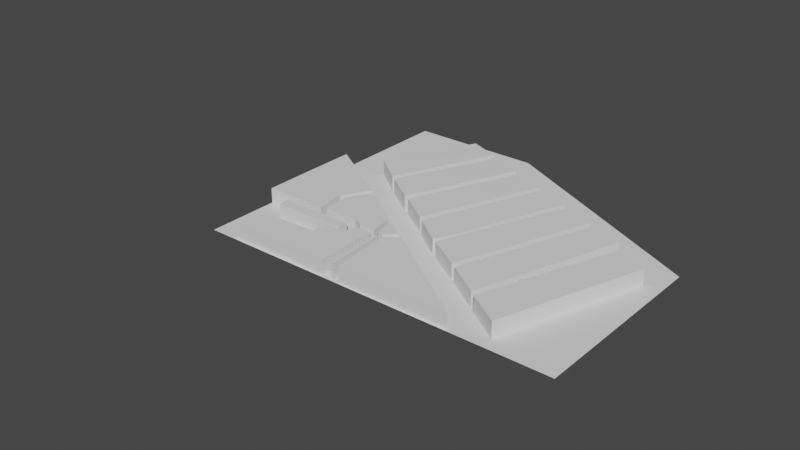 # Source: mapaRevolucion.blend  (saved by Blender 2.92.15; exported with 4.5.12 LTS)
import bpy
from mathutils import Matrix  # noqa: F401  (used for matrix-valued properties, if any)

bpy.ops.wm.read_factory_settings(use_empty=True)
scene = bpy.context.scene
scene.name = 'Scene'

# ---- collections
col_collection = bpy.data.collections.new('Collection'); scene.collection.children.link(col_collection)

# ---- world
world_world = bpy.data.worlds.new('World'); scene.world = world_world
world_world.use_nodes = True; world_world.node_tree.nodes.clear()
_N = world_world.node_tree.nodes; _L = world_world.node_tree.links
n0 = _N.new('ShaderNodeOutputWorld'); n0.name = 'World Output'; n0.location = (300, 300)
n1 = _N.new('ShaderNodeBackground'); n1.name = 'Background'; n1.location = (10, 300)
n1.inputs[0].default_value = (0.05088, 0.05088, 0.05088, 1.0)
_L.new(n1.outputs[0], n0.inputs[0])
n0.is_active_output = True
world_world.color = (0.05088, 0.05088, 0.05088)
world_world.use_sun_shadow = False
world_world.sun_shadow_jitter_overblur = 0.0

# ---- meshes
me_plane = bpy.data.meshes.new('Plane')
me_plane.from_pydata([(-4.897, -4.116, 0.0), (4.897, -4.116, 0.0), (-4.897, 4.116, 0.0), (-4.897, 1.033, 0.0), (4.897, 1.033, 0.0), (-1.261, -4.116, 0.0), (-1.261, 4.116, 0.0), (-1.261, 1.033, 0.0)], [], [(7, 4, 6), (5, 1, 4, 7), (0, 5, 7, 3), (3, 7, 6, 2)])
_uv = me_plane.uv_layers.new(name='UVMap')
_uv.uv.foreach_set('vector', [0.3712, 0.6255, 1.0, 0.6255, 0.3712, 1.0, 0.3712, 0.0, 1.0, 0.0, 1.0, 0.6255, 0.3712, 0.6255, 0.0, 0.0, 0.3712, 0.0, 0.3712, 0.6255, 0.0, 0.6255, 0.0, 0.6255, 0.3712, 0.6255, 0.3712, 1.0, 0.0, 1.0])
me_plane.use_remesh_fix_poles = True
me_plane.use_remesh_preserve_attributes = False
me_plane.use_mirror_vertex_groups = False
me_plane.update()
me_cube_001 = bpy.data.meshes.new('Cube.001')
me_cube_001.from_pydata([(-1.173, -1.946, -1.0), (-1.173, -1.946, 1.0), (-1.254, 2.174, -1.0), (-1.254, 2.174, 1.0), (1.39, -2.159, -1.0), (1.39, -2.159, 1.0), (0.9686, 2.144, -1.0), (0.9686, 2.144, 1.0)], [], [(0, 1, 3, 2), (2, 3, 7, 6), (6, 7, 5, 4), (4, 5, 1, 0), (2, 6, 4, 0), (7, 3, 1, 5)])
_uv = me_cube_001.uv_layers.new(name='UVMap')
_uv.uv.foreach_set('vector', [0.375, 0.0, 0.625, 0.0, 0.625, 0.25, 0.375, 0.25, 0.375, 0.25, 0.625, 0.25, 0.625, 0.5, 0.375, 0.5, 0.375, 0.5, 0.625, 0.5, 0.625, 0.75, 0.375, 0.75, 0.375, 0.75, 0.625, 0.75, 0.625, 1.0, 0.375, 1.0, 0.125, 0.5, 0.375, 0.5, 0.375, 0.75, 0.125, 0.75, 0.625, 0.5, 0.875, 0.5, 0.875, 0.75, 0.625, 0.75])
me_cube_001.use_remesh_fix_poles = True
me_cube_001.use_remesh_preserve_attributes = False
me_cube_001.use_mirror_vertex_groups = False
me_cube_001.update()
me_cube_002 = bpy.data.meshes.new('Cube.002')
me_cube_002.from_pydata([(-1.035, -2.051, -1.0), (-1.035, -2.051, 1.0), (-1.409, 2.25, -1.0), (-1.409, 2.25, 1.0), (1.494, -2.283, -1.0), (1.494, -2.283, 1.0), (0.8645, 2.245, -1.0), (0.8645, 2.245, 1.0)], [], [(0, 1, 3, 2), (2, 3, 7, 6), (6, 7, 5, 4), (4, 5, 1, 0), (2, 6, 4, 0), (7, 3, 1, 5)])
_uv = me_cube_002.uv_layers.new(name='UVMap')
_uv.uv.foreach_set('vector', [0.375, 0.0, 0.625, 0.0, 0.625, 0.25, 0.375, 0.25, 0.375, 0.25, 0.625, 0.25, 0.625, 0.5, 0.375, 0.5, 0.375, 0.5, 0.625, 0.5, 0.625, 0.75, 0.375, 0.75, 0.375, 0.75, 0.625, 0.75, 0.625, 1.0, 0.375, 1.0, 0.125, 0.5, 0.375, 0.5, 0.375, 0.75, 0.125, 0.75, 0.625, 0.5, 0.875, 0.5, 0.875, 0.75, 0.625, 0.75])
me_cube_002.use_remesh_fix_poles = True
me_cube_002.use_remesh_preserve_attributes = False
me_cube_002.use_mirror_vertex_groups = False
me_cube_002.update()
me_cube_003 = bpy.data.meshes.new('Cube.003')
me_cube_003.from_pydata([(-1.112, -1.869, -1.0), (-1.112, -1.869, 1.0), (-1.213, 2.051, -1.0), (-1.213, 2.051, 1.0), (1.153, -2.119, -1.0), (1.153, -2.119, 1.0), (0.9941, 2.017, -1.0), (0.9941, 2.017, 1.0), (-1.163, 0.09094, -1.0), (-1.163, 0.09094, 1.0), (1.271, -1.698, -1.0), (1.271, -1.698, 1.0)], [], [(8, 9, 3, 2), (2, 3, 7, 6), (10, 11, 5, 4), (4, 5, 1, 0), (8, 10, 4, 0), (11, 9, 1, 5), (7, 3, 9, 11), (2, 6, 10, 8), (6, 7, 11, 10), (0, 1, 9, 8)])
_uv = me_cube_003.uv_layers.new(name='UVMap')
_uv.uv.foreach_set('vector', [0.375, 0.125, 0.625, 0.125, 0.625, 0.25, 0.375, 0.25, 0.375, 0.25, 0.625, 0.25, 0.625, 0.5, 0.375, 0.5, 0.375, 0.625, 0.625, 0.625, 0.625, 0.75, 0.375, 0.75, 0.375, 0.75, 0.625, 0.75, 0.625, 1.0, 0.375, 1.0, 0.125, 0.625, 0.375, 0.625, 0.375, 0.75, 0.125, 0.75, 0.625, 0.625, 0.875, 0.625, 0.875, 0.75, 0.625, 0.75, 0.625, 0.5, 0.875, 0.5, 0.875, 0.625, 0.625, 0.625, 0.125, 0.5, 0.375, 0.5, 0.375, 0.625, 0.125, 0.625, 0.375, 0.5, 0.625, 0.5, 0.625, 0.625, 0.375, 0.625, 0.375, 0.0, 0.625, 0.0, 0.625, 0.125, 0.375, 0.125])
me_cube_003.use_remesh_fix_poles = True
me_cube_003.use_remesh_preserve_attributes = False
me_cube_003.use_mirror_vertex_groups = False
me_cube_003.update()
me_cube_004 = bpy.data.meshes.new('Cube.004')
me_cube_004.from_pydata([(-1.212, -1.718, -0.9935), (-1.212, -1.718, 1.007), (-1.137, 1.891, -1.02), (-1.137, 1.891, 0.9796), (1.195, -1.952, -0.9935), (1.195, -1.952, 1.007), (1.08, 1.898, -0.9935), (1.08, 1.898, 1.007)], [], [(0, 1, 3, 2), (2, 3, 7, 6), (6, 7, 5, 4), (4, 5, 1, 0), (2, 6, 4, 0), (7, 3, 1, 5)])
_uv = me_cube_004.uv_layers.new(name='UVMap')
_uv.uv.foreach_set('vector', [0.375, 0.0, 0.625, 0.0, 0.625, 0.25, 0.375, 0.25, 0.375, 0.25, 0.625, 0.25, 0.625, 0.5, 0.375, 0.5, 0.375, 0.5, 0.625, 0.5, 0.625, 0.75, 0.375, 0.75, 0.375, 0.75, 0.625, 0.75, 0.625, 1.0, 0.375, 1.0, 0.125, 0.5, 0.375, 0.5, 0.375, 0.75, 0.125, 0.75, 0.625, 0.5, 0.875, 0.5, 0.875, 0.75, 0.625, 0.75])
me_cube_004.use_remesh_fix_poles = True
me_cube_004.use_remesh_preserve_attributes = False
me_cube_004.use_mirror_vertex_groups = False
me_cube_004.update()
me_cube_005 = bpy.data.meshes.new('Cube.005')
me_cube_005.from_pydata([(-1.312, -1.598, -0.9848), (-1.312, -1.598, 1.015), (-1.117, 1.769, -1.047), (-1.117, 1.769, 0.9529), (1.127, -1.853, -0.9848), (1.127, -1.853, 1.015), (1.23, 1.743, -0.9848), (1.23, 1.743, 1.015)], [], [(0, 1, 3, 2), (2, 3, 7, 6), (6, 7, 5, 4), (4, 5, 1, 0), (2, 6, 4, 0), (7, 3, 1, 5)])
_uv = me_cube_005.uv_layers.new(name='UVMap')
_uv.uv.foreach_set('vector', [0.375, 0.0, 0.625, 0.0, 0.625, 0.25, 0.375, 0.25, 0.375, 0.25, 0.625, 0.25, 0.625, 0.5, 0.375, 0.5, 0.375, 0.5, 0.625, 0.5, 0.625, 0.75, 0.375, 0.75, 0.375, 0.75, 0.625, 0.75, 0.625, 1.0, 0.375, 1.0, 0.125, 0.5, 0.375, 0.5, 0.375, 0.75, 0.125, 0.75, 0.625, 0.5, 0.875, 0.5, 0.875, 0.75, 0.625, 0.75])
me_cube_005.use_remesh_fix_poles = True
me_cube_005.use_remesh_preserve_attributes = False
me_cube_005.use_mirror_vertex_groups = False
me_cube_005.update()
me_cube_006 = bpy.data.meshes.new('Cube.006')
me_cube_006.from_pydata([(-1.035, -2.051, -1.0), (-1.035, -2.051, 1.0), (-1.409, 2.25, -1.0), (-1.409, 2.25, 1.0), (1.494, -2.283, -1.0), (1.494, -2.283, 1.0), (0.8645, 2.245, -1.0), (0.8645, 2.245, 1.0)], [], [(0, 1, 3, 2), (2, 3, 7, 6), (6, 7, 5, 4), (4, 5, 1, 0), (2, 6, 4, 0), (7, 3, 1, 5)])
_uv = me_cube_006.uv_layers.new(name='UVMap')
_uv.uv.foreach_set('vector', [0.375, 0.0, 0.625, 0.0, 0.625, 0.25, 0.375, 0.25, 0.375, 0.25, 0.625, 0.25, 0.625, 0.5, 0.375, 0.5, 0.375, 0.5, 0.625, 0.5, 0.625, 0.75, 0.375, 0.75, 0.375, 0.75, 0.625, 0.75, 0.625, 1.0, 0.375, 1.0, 0.125, 0.5, 0.375, 0.5, 0.375, 0.75, 0.125, 0.75, 0.625, 0.5, 0.875, 0.5, 0.875, 0.75, 0.625, 0.75])
me_cube_006.use_remesh_fix_poles = True
me_cube_006.use_remesh_preserve_attributes = False
me_cube_006.use_mirror_vertex_groups = False
me_cube_006.update()
me_cube_007 = bpy.data.meshes.new('Cube.007')
me_cube_007.from_pydata([(-3.88, 0.4921, -1.0), (-3.88, 0.4921, 1.0), (-3.431, 0.915, -1.0), (-3.431, 0.915, 1.0), (-2.058, -1.159, -1.0), (-2.058, -1.159, 1.0), (4.676, 0.1196, -1.0), (4.676, 0.1196, 1.0), (-3.88, 0.4921, 1.0), (-2.058, -1.159, 1.0)], [(9, 8)], [(0, 1, 3, 2), (2, 3, 7, 6), (6, 7, 5, 4), (4, 5, 1, 0), (2, 6, 4, 0), (7, 3, 1, 5)])
_uv = me_cube_007.uv_layers.new(name='UVMap')
_uv.uv.foreach_set('vector', [0.375, 0.0, 0.625, 0.0, 0.625, 0.25, 0.375, 0.25, 0.375, 0.25, 0.625, 0.25, 0.625, 0.5, 0.375, 0.5, 0.375, 0.5, 0.625, 0.5, 0.625, 0.75, 0.375, 0.75, 0.375, 0.75, 0.625, 0.75, 0.625, 1.0, 0.375, 1.0, 0.125, 0.5, 0.375, 0.5, 0.375, 0.75, 0.125, 0.75, 0.625, 0.5, 0.875, 0.5, 0.875, 0.75, 0.625, 0.75])
me_cube_007.use_remesh_fix_poles = True
me_cube_007.use_remesh_preserve_attributes = False
me_cube_007.use_mirror_vertex_groups = False
me_cube_007.update()
me_cube_008 = bpy.data.meshes.new('Cube.008')
me_cube_008.from_pydata([(-0.0178, -0.3229, -1.0), (-0.0178, -0.3229, 1.0), (-0.7199, 0.2129, -1.0), (-0.7199, 0.2129, 1.0), (0.3094, -0.2998, -1.0), (0.3094, -0.2998, 1.0), (0.6972, 0.09566, -1.0), (0.6972, 0.09566, 1.0), (-1.784, -2.159, 1.0), (0.03867, -3.81, 1.0)], [], [(0, 1, 3, 2), (2, 3, 7, 6), (6, 7, 5, 4), (4, 5, 1, 0), (2, 6, 4, 0), (7, 3, 1, 5)])
_uv = me_cube_008.uv_layers.new(name='UVMap')
_uv.uv.foreach_set('vector', [0.375, 0.0, 0.625, 0.0, 0.625, 0.25, 0.375, 0.25, 0.375, 0.25, 0.625, 0.25, 0.625, 0.5, 0.375, 0.5, 0.375, 0.5, 0.625, 0.5, 0.625, 0.75, 0.375, 0.75, 0.375, 0.75, 0.625, 0.75, 0.625, 1.0, 0.375, 1.0, 0.125, 0.5, 0.375, 0.5, 0.375, 0.75, 0.125, 0.75, 0.625, 0.5, 0.875, 0.5, 0.875, 0.75, 0.625, 0.75])
me_cube_008.use_remesh_fix_poles = True
me_cube_008.use_remesh_preserve_attributes = False
me_cube_008.use_mirror_vertex_groups = False
me_cube_008.update()
me_cube_009 = bpy.data.meshes.new('Cube.009')
me_cube_009.from_pydata([(-1.968, -0.537, -1.031), (-1.968, -0.537, 0.9688), (-2.607, 1.029, -1.031), (-2.607, 1.029, 0.9687), (1.705, 0.03682, -1.031), (1.705, 0.03682, 0.9688), (0.8581, 0.6667, -1.031), (0.8581, 0.6667, 0.9688), (-1.747, -1.854, 0.9688), (0.07558, -3.505, 0.9688), (-2.876, 0.1988, -1.031), (-2.876, 0.1988, 0.9687), (1.281, 0.3518, -1.031), (1.281, 0.3518, 0.9688), (-0.8916, 0.8499, -1.031), (-0.8916, 0.8499, 0.9687), (0.01529, -0.1368, -1.031), (0.01529, -0.1368, 0.9688), (-0.8177, 0.2745, 0.9688), (-0.8177, 0.2745, -1.031), (-0.01672, 0.7583, 0.9688), (0.7103, -0.1547, -1.031), (0.2319, 0.3131, 0.9688), (-0.01672, 0.7583, -1.031), (0.7103, -0.1547, 0.9688), (0.2319, 0.3131, -1.031), (-0.4542, 0.8041, -1.031), (-0.2929, 0.2938, -1.031), (-0.4542, 0.8041, 0.9687), (-0.2929, 0.2938, 0.9688), (0.06551, 0.08362, 0.9688), (0.1937, -0.1272, 0.9688), (0.3455, -0.127, 0.9688), (0.4973, -0.133, 0.9688), (0.6341, -0.1445, 0.9688), (0.06551, 0.08362, -1.031), (0.6341, -0.1445, -1.031), (0.4973, -0.133, -1.031), (0.3455, -0.127, -1.031), (0.1937, -0.1272, -1.031)], [], [(10, 11, 3, 2), (23, 20, 7, 6), (12, 13, 5, 4), (16, 17, 1, 0), (25, 12, 4, 21), (18, 11, 1, 17), (15, 3, 11, 18), (23, 6, 12, 25), (6, 7, 13, 12), (0, 1, 11, 10), (2, 14, 19, 10), (28, 15, 18, 29), (27, 25, 21, 35), (10, 19, 16, 0), (22, 29, 30, 24), (2, 3, 15, 14), (4, 5, 24, 21), (13, 22, 24, 5), (7, 20, 22, 13), (26, 23, 25, 27), (19, 27, 35, 16), (26, 28, 20, 23), (14, 15, 28, 26), (14, 26, 27, 19), (29, 18, 17, 30), (20, 28, 29, 22), (17, 31, 30), (31, 32, 30), (32, 33, 30), (33, 34, 30), (34, 24, 30), (21, 36, 35), (36, 37, 35), (37, 38, 35), (38, 39, 35), (39, 16, 35), (17, 16, 39, 31), (31, 39, 38, 32), (32, 38, 37, 33), (33, 37, 36, 34), (34, 36, 21, 24)])
_uv = me_cube_009.uv_layers.new(name='UVMap')
_uv.uv.foreach_set('vector', [0.375, 0.125, 0.625, 0.125, 0.625, 0.25, 0.375, 0.25, 0.375, 0.4369, 0.625, 0.4369, 0.625, 0.5, 0.375, 0.5, 0.375, 0.625, 0.625, 0.625, 0.625, 0.75, 0.375, 0.75, 0.375, 0.8762, 0.625, 0.8762, 0.625, 1.0, 0.375, 1.0, 0.3119, 0.625, 0.375, 0.625, 0.375, 0.75, 0.3119, 0.75, 0.7512, 0.625, 0.875, 0.625, 0.875, 0.75, 0.7512, 0.75, 0.7512, 0.5, 0.875, 0.5, 0.875, 0.625, 0.7512, 0.625, 0.3119, 0.5, 0.375, 0.5, 0.375, 0.625, 0.3119, 0.625, 0.375, 0.5, 0.625, 0.5, 0.625, 0.625, 0.375, 0.625, 0.375, 0.0, 0.625, 0.0, 0.625, 0.125, 0.375, 0.125, 0.125, 0.5, 0.2488, 0.5, 0.2488, 0.625, 0.125, 0.625, 0.7197, 0.5, 0.7512, 0.5, 0.7512, 0.625, 0.7197, 0.625, 0.2803, 0.625, 0.3119, 0.625, 0.3119, 0.75, 0.2803, 0.6914, 0.125, 0.625, 0.2488, 0.625, 0.2488, 0.75, 0.125, 0.75, 0.6881, 0.625, 0.7197, 0.625, 0.7197, 0.6914, 0.6881, 0.75, 0.375, 0.25, 0.625, 0.25, 0.625, 0.3738, 0.375, 0.3738, 0.375, 0.75, 0.625, 0.75, 0.625, 0.8131, 0.375, 0.8131, 0.625, 0.625, 0.6881, 0.625, 0.6881, 0.75, 0.625, 0.75, 0.625, 0.5, 0.6881, 0.5, 0.6881, 0.625, 0.625, 0.625, 0.2803, 0.5, 0.3119, 0.5, 0.3119, 0.625, 0.2803, 0.625, 0.2488, 0.625, 0.2803, 0.625, 0.2803, 0.6914, 0.2488, 0.75, 0.375, 0.4053, 0.625, 0.4053, 0.625, 0.4369, 0.375, 0.4369, 0.375, 0.3738, 0.625, 0.3738, 0.625, 0.4053, 0.375, 0.4053, 0.2488, 0.5, 0.2803, 0.5, 0.2803, 0.625, 0.2488, 0.625, 0.7197, 0.625, 0.7512, 0.625, 0.7512, 0.75, 0.7197, 0.6914, 0.6881, 0.5, 0.7197, 0.5, 0.7197, 0.625, 0.6881, 0.625, 0.7512, 0.75, 0.7368, 0.752, 0.7197, 0.6914, 0.7368, 0.752, 0.723, 0.75, 0.7197, 0.6914, 0.723, 0.75, 0.7197, 0.75, 0.7197, 0.6914, 0.7197, 0.75, 0.7197, 0.75, 0.7197, 0.6914, 0.7197, 0.75, 0.7197, 0.75, 0.7197, 0.6914, 0.2952, 0.7704, 0.2915, 0.7662, 0.2803, 0.6914, 0.2915, 0.7662, 0.284, 0.7606, 0.2803, 0.6914, 0.284, 0.7606, 0.277, 0.75, 0.2803, 0.6914, 0.277, 0.75, 0.2641, 0.75, 0.2803, 0.6914, 0.2641, 0.75, 0.2487, 0.7502, 0.2803, 0.6914, 0.625, 0.8762, 0.375, 0.8762, 0.375, 0.8609, 0.625, 0.8609, 0.625, 0.8609, 0.375, 0.8609, 0.375, 0.848, 0.625, 0.848, 0.625, 0.848, 0.375, 0.848, 0.375, 0.8334, 0.625, 0.8334, 0.625, 0.8334, 0.375, 0.8334, 0.375, 0.8204, 0.625, 0.8204, 0.625, 0.8204, 0.375, 0.8204, 0.375, 0.8131, 0.625, 0.8131])
me_cube_009.use_remesh_fix_poles = True
me_cube_009.use_remesh_preserve_attributes = False
me_cube_009.use_mirror_vertex_groups = False
me_cube_009.update()
me_cube_010 = bpy.data.meshes.new('Cube.010')
me_cube_010.from_pydata([(0.7524, -0.8134, -1.0), (0.7524, -0.8134, 1.0), (-0.9594, 0.7819, -1.0), (-0.9594, 0.7819, 1.0), (0.9588, -0.7726, -1.0), (0.9588, -0.7726, 1.0), (-0.7606, 0.8124, -1.0), (-0.7606, 0.8124, 1.0), (-2.921, -1.866, 1.0), (-1.099, -3.517, 1.0)], [], [(0, 1, 3, 2), (2, 3, 7, 6), (6, 7, 5, 4), (4, 5, 1, 0), (2, 6, 4, 0), (7, 3, 1, 5)])
_uv = me_cube_010.uv_layers.new(name='UVMap')
_uv.uv.foreach_set('vector', [0.375, 0.0, 0.625, 0.0, 0.625, 0.25, 0.375, 0.25, 0.375, 0.25, 0.625, 0.25, 0.625, 0.5, 0.375, 0.5, 0.375, 0.5, 0.625, 0.5, 0.625, 0.75, 0.375, 0.75, 0.375, 0.75, 0.625, 0.75, 0.625, 1.0, 0.375, 1.0, 0.125, 0.5, 0.375, 0.5, 0.375, 0.75, 0.125, 0.75, 0.625, 0.5, 0.875, 0.5, 0.875, 0.75, 0.625, 0.75])
me_cube_010.use_remesh_fix_poles = True
me_cube_010.use_remesh_preserve_attributes = False
me_cube_010.use_mirror_vertex_groups = False
me_cube_010.update()
me_cube_011 = bpy.data.meshes.new('Cube.011')
me_cube_011.from_pydata([(-2.962, -1.253, -1.0), (-2.962, -1.253, 1.0), (0.7767, 1.398, -1.0), (0.7767, 1.398, 1.0), (3.342, -0.07705, -1.0), (3.342, -0.07705, 1.0), (1.773, 1.582, -1.0), (1.773, 1.582, 1.0), (-0.5376, -1.17, 1.0), (1.285, -2.822, 1.0), (-0.01574, 0.3227, -1.0), (-0.01574, 0.3227, 1.0), (2.558, 0.7524, -1.0), (2.558, 0.7524, 1.0), (-0.3896, 0.7609, 1.0), (2.165, 1.167, -1.0), (-0.3896, 0.7609, -1.0), (2.165, 1.167, 1.0), (-3.587, -0.4176, -1.0), (2.95, 0.3377, 1.0), (-3.587, -0.4176, 1.0), (2.95, 0.3377, -1.0), (1.969, 1.374, -1.0), (1.969, 1.374, 1.0), (0.6176, 0.9638, -1.0), (2.067, 1.271, 1.0), (0.6176, 0.9638, 1.0), (2.067, 1.271, -1.0), (0.729, 0.9955, 1.0), (1.209, 1.138, 1.0), (0.8643, 1.237, 1.0), (0.8751, 1.17, 1.0), (0.8625, 1.107, 1.0), (0.8277, 1.053, 1.0), (0.7954, 1.029, 1.0), (0.729, 0.9955, -1.0), (1.209, 1.138, -1.0), (0.7954, 1.029, -1.0), (0.8277, 1.053, -1.0), (0.8625, 1.107, -1.0), (0.8751, 1.17, -1.0), (0.8643, 1.237, -1.0)], [], [(23, 29, 28, 26, 25), (2, 3, 7, 6), (21, 19, 5, 4), (4, 5, 1, 0), (18, 21, 4, 0), (19, 20, 1, 5), (17, 14, 11, 13), (16, 15, 12, 10), (15, 17, 13, 12), (18, 20, 11, 10), (27, 25, 17, 15), (24, 27, 15, 16), (25, 26, 14, 17), (10, 11, 14, 16), (0, 1, 20, 18), (13, 11, 20, 19), (10, 12, 21, 18), (12, 13, 19, 21), (24, 26, 28, 35), (35, 36, 22, 27, 24), (6, 7, 23, 22), (41, 30, 3, 2), (16, 14, 26, 24), (2, 6, 22, 36, 41), (22, 23, 25, 27), (30, 31, 29), (31, 32, 29), (32, 33, 29), (33, 34, 29), (34, 28, 29), (35, 37, 36), (37, 38, 36), (38, 39, 36), (39, 40, 36), (40, 41, 36), (30, 41, 40, 31), (31, 40, 39, 32), (32, 39, 38, 33), (33, 38, 37, 34), (34, 37, 35, 28), (7, 3, 30, 29, 23)])
_uv = me_cube_011.uv_layers.new(name='UVMap')
_uv.uv.foreach_set('vector', [0.625, 0.5312, 0.8152, 0.5312, 0.875, 0.5419, 0.875, 0.5469, 0.625, 0.5469, 0.375, 0.25, 0.625, 0.25, 0.625, 0.5, 0.375, 0.5, 0.375, 0.6875, 0.625, 0.6875, 0.625, 0.75, 0.375, 0.75, 0.375, 0.75, 0.625, 0.75, 0.625, 1.0, 0.375, 1.0, 0.125, 0.6875, 0.375, 0.6875, 0.375, 0.75, 0.125, 0.75, 0.625, 0.6875, 0.875, 0.6875, 0.875, 0.75, 0.625, 0.75, 0.625, 0.5625, 0.875, 0.5625, 0.875, 0.625, 0.625, 0.625, 0.125, 0.5625, 0.375, 0.5625, 0.375, 0.625, 0.125, 0.625, 0.375, 0.5625, 0.625, 0.5625, 0.625, 0.625, 0.375, 0.625, 0.375, 0.0625, 0.625, 0.0625, 0.625, 0.125, 0.375, 0.125, 0.375, 0.5469, 0.625, 0.5469, 0.625, 0.5625, 0.375, 0.5625, 0.125, 0.5469, 0.375, 0.5469, 0.375, 0.5625, 0.125, 0.5625, 0.625, 0.5469, 0.875, 0.5469, 0.875, 0.5625, 0.625, 0.5625, 0.375, 0.125, 0.625, 0.125, 0.625, 0.1875, 0.375, 0.1875, 0.375, 0.0, 0.625, 0.0, 0.625, 0.0625, 0.375, 0.0625, 0.625, 0.625, 0.875, 0.625, 0.875, 0.6875, 0.625, 0.6875, 0.125, 0.625, 0.375, 0.625, 0.375, 0.6875, 0.125, 0.6875, 0.375, 0.625, 0.625, 0.625, 0.625, 0.6875, 0.375, 0.6875, 0.375, 0.2031, 0.625, 0.2031, 0.625, 0.2081, 0.375, 0.2081, 0.125, 0.5419, 0.1848, 0.5312, 0.375, 0.5312, 0.375, 0.5469, 0.125, 0.5469, 0.375, 0.5, 0.625, 0.5, 0.625, 0.5312, 0.375, 0.5312, 0.375, 0.2352, 0.625, 0.2352, 0.625, 0.25, 0.375, 0.25, 0.375, 0.1875, 0.625, 0.1875, 0.625, 0.2031, 0.375, 0.2031, 0.125, 0.5, 0.375, 0.5, 0.375, 0.5312, 0.1848, 0.5312, 0.125, 0.5148, 0.375, 0.5312, 0.625, 0.5312, 0.625, 0.5469, 0.375, 0.5469, 1.205, 0.4413, 1.13, 0.4658, 0.8152, 0.5312, 1.129, 0.4661, 0.875, 0.5351, 0.8152, 0.5312, 0.875, 0.5351, 0.875, 0.5372, 0.8152, 0.5312, 0.875, 0.5372, 0.875, 0.5388, 0.8152, 0.5312, 0.875, 0.5388, 0.8751, 0.5419, 0.8152, 0.5312, 0.06211, 0.5329, 0.08143, 0.5311, 0.1848, 0.5312, 0.08143, 0.5311, 0.09187, 0.5296, 0.1848, 0.5312, 0.09187, 0.5296, 0.125, 0.5239, 0.1848, 0.5312, 0.125, 0.5239, 0.125, 0.5199, 0.1848, 0.5312, 0.125, 0.5199, 0.125, 0.5148, 0.1848, 0.5312, 0.625, 0.2352, 0.375, 0.2352, 0.375, 0.2301, 0.625, 0.2301, 0.625, 0.2301, 0.375, 0.2301, 0.375, 0.2188, 0.625, 0.2188, 0.625, 0.2188, 0.375, 0.2188, 0.375, 0.2128, 0.625, 0.2128, 0.625, 0.2128, 0.375, 0.2128, 0.375, 0.2112, 0.625, 0.2112, 0.625, 0.2112, 0.375, 0.2112, 0.375, 0.2081, 0.625, 0.2081, 0.625, 0.5, 0.875, 0.5, 0.8766, 0.5152, 0.8152, 0.5312, 0.625, 0.5312])
me_cube_011.use_remesh_fix_poles = True
me_cube_011.use_remesh_preserve_attributes = False
me_cube_011.use_mirror_vertex_groups = False
me_cube_011.update()
me_cube_012 = bpy.data.meshes.new('Cube.012')
me_cube_012.from_pydata([(-1.326, -1.437, -0.9849), (-1.326, -1.437, 1.015), (-1.016, 1.621, -1.047), (-1.016, 1.621, 0.9528), (1.029, -1.718, -0.9849), (1.029, -1.718, 1.015), (1.229, 1.608, -0.9849), (1.229, 1.608, 1.015)], [], [(0, 1, 3, 2), (2, 3, 7, 6), (6, 7, 5, 4), (4, 5, 1, 0), (2, 6, 4, 0), (7, 3, 1, 5)])
_uv = me_cube_012.uv_layers.new(name='UVMap')
_uv.uv.foreach_set('vector', [0.375, 0.0, 0.625, 0.0, 0.625, 0.25, 0.375, 0.25, 0.375, 0.25, 0.625, 0.25, 0.625, 0.5, 0.375, 0.5, 0.375, 0.5, 0.625, 0.5, 0.625, 0.75, 0.375, 0.75, 0.375, 0.75, 0.625, 0.75, 0.625, 1.0, 0.375, 1.0, 0.125, 0.5, 0.375, 0.5, 0.375, 0.75, 0.125, 0.75, 0.625, 0.5, 0.875, 0.5, 0.875, 0.75, 0.625, 0.75])
me_cube_012.use_remesh_fix_poles = True
me_cube_012.use_remesh_preserve_attributes = False
me_cube_012.use_mirror_vertex_groups = False
me_cube_012.update()
me_cube_014 = bpy.data.meshes.new('Cube.014')
me_cube_014.from_pydata([(-2.054, -0.5531, -1.0), (-2.054, -0.5531, 1.0), (-2.302, -0.2896, -1.0), (-2.302, -0.2896, 1.0), (2.297, 0.2883, -1.0), (2.297, 0.2883, 1.0), (2.073, 0.5553, -1.0), (2.073, 0.5553, 1.0), (-7.399, -2.944, 1.0), (-5.576, -4.595, 1.0)], [], [(0, 1, 3, 2), (2, 3, 7, 6), (6, 7, 5, 4), (4, 5, 1, 0), (2, 6, 4, 0), (7, 3, 1, 5)])
_uv = me_cube_014.uv_layers.new(name='UVMap')
_uv.uv.foreach_set('vector', [0.375, 0.0, 0.625, 0.0, 0.625, 0.25, 0.375, 0.25, 0.375, 0.25, 0.625, 0.25, 0.625, 0.5, 0.375, 0.5, 0.375, 0.5, 0.625, 0.5, 0.625, 0.75, 0.375, 0.75, 0.375, 0.75, 0.625, 0.75, 0.625, 1.0, 0.375, 1.0, 0.125, 0.5, 0.375, 0.5, 0.375, 0.75, 0.125, 0.75, 0.625, 0.5, 0.875, 0.5, 0.875, 0.75, 0.625, 0.75])
me_cube_014.use_remesh_fix_poles = True
me_cube_014.use_remesh_preserve_attributes = False
me_cube_014.use_mirror_vertex_groups = False
me_cube_014.update()
me_cube_017 = bpy.data.meshes.new('Cube.017')
me_cube_017.from_pydata([(-0.8035, -1.201, 0.2119), (-0.8035, -1.201, -0.2119), (-0.805, 1.623, 0.2119), (-0.805, 1.623, -0.2119), (0.8973, -1.188, 0.2119), (0.8973, -1.188, -0.2119), (1.252, 0.3393, 0.2119), (1.252, 0.3393, -0.2119), (-0.8092, -0.181, 0.2119), (-0.8092, -0.181, -0.2119), (0.8038, -0.3821, 0.2119), (0.8038, -0.3821, -0.2119), (-0.805, 1.623, 0.2119), (-0.8092, -0.181, 0.2119)], [], [(8, 2, 3, 9), (2, 6, 7, 3), (10, 4, 5, 11), (4, 0, 1, 5), (8, 0, 4, 10), (11, 5, 1, 9), (7, 11, 9, 3), (2, 8, 10, 6), (6, 10, 11, 7), (0, 8, 9, 1), (2, 12, 13, 8)])
_uv = me_cube_017.uv_layers.new(name='UVMap')
_uv.uv.foreach_set('vector', [0.375, 0.125, 0.375, 0.25, 0.625, 0.25, 0.625, 0.125, 0.375, 0.25, 0.375, 0.5, 0.625, 0.5, 0.625, 0.25, 0.375, 0.625, 0.375, 0.75, 0.625, 0.75, 0.625, 0.625, 0.375, 0.75, 0.375, 1.0, 0.625, 1.0, 0.625, 0.75, 0.125, 0.625, 0.125, 0.75, 0.375, 0.75, 0.375, 0.625, 0.625, 0.625, 0.625, 0.75, 0.875, 0.75, 0.875, 0.625, 0.625, 0.5, 0.625, 0.625, 0.875, 0.625, 0.875, 0.5, 0.125, 0.5, 0.125, 0.625, 0.375, 0.625, 0.375, 0.5, 0.375, 0.5, 0.375, 0.625, 0.625, 0.625, 0.625, 0.5, 0.375, 0.0, 0.375, 0.125, 0.625, 0.125, 0.625, 0.0, 0.375, 0.25, 0.375, 0.25, 0.375, 0.125, 0.375, 0.125])
me_cube_017.use_remesh_fix_poles = True
me_cube_017.use_remesh_preserve_attributes = False
me_cube_017.use_mirror_vertex_groups = False
me_cube_017.update()

# ---- objects
ob_empty = bpy.data.objects.new('Empty', None)
ob_plane = bpy.data.objects.new('Plane', me_plane)
ob_cube = bpy.data.objects.new('Cube', me_cube_001)
ob_cube_001 = bpy.data.objects.new('Cube.001', me_cube_002)
ob_cube_002 = bpy.data.objects.new('Cube.002', me_cube_003)
ob_cube_003 = bpy.data.objects.new('Cube.003', me_cube_004)
ob_cube_004 = bpy.data.objects.new('Cube.004', me_cube_005)
ob_cube_005 = bpy.data.objects.new('Cube.005', me_cube_006)
ob_cube_006 = bpy.data.objects.new('Cube.006', me_cube_007)
ob_cube_007 = bpy.data.objects.new('Cube.007', me_cube_008)
ob_cube_008 = bpy.data.objects.new('Cube.008', me_cube_009)
ob_cube_009 = bpy.data.objects.new('Cube.009', me_cube_010)
ob_cube_010 = bpy.data.objects.new('Cube.010', me_cube_011)
ob_cube_011 = bpy.data.objects.new('Cube.011', me_cube_012)
ob_cube_013 = bpy.data.objects.new('Cube.013', me_cube_014)
ob_cube_012 = bpy.data.objects.new('Cube.012', me_cube_017)

# ---- transforms, parenting, visibility, modifiers, constraints
ob_empty.location = (76.65, 39.58, -5.317)
ob_empty.scale = (30.0, 30.0, 30.0)
ob_empty.empty_display_type = 'IMAGE'
ob_empty.empty_display_size = 13.78
ob_empty.empty_image_offset = (-0.5024, -0.5065)
ob_empty.lineart.crease_threshold = 0.0
ob_plane.location = (15.53, 27.71, -5.317)
ob_plane.scale = (30.0, 30.0, 30.0)
ob_plane.lineart.crease_threshold = 0.0
ob_cube.location = (53.52, 19.02, 0.6323)
ob_cube.scale = (30.0, 30.0, 30.0)
ob_cube.delta_location = (-0.7854, -0.6594, 0.3043)
ob_cube.delta_rotation_euler = (0.0, -0.0, -0.3874)
ob_cube.delta_scale = (0.4178, 0.915, 0.2162)
ob_cube.lineart.crease_threshold = 0.0
ob_cube_001.location = (83.93, 2.737, 0.6355)
ob_cube_001.scale = (30.0, 30.0, 30.0)
ob_cube_001.delta_location = (0.2569, -1.232, 0.3011)
ob_cube_001.delta_rotation_euler = (0.0, -0.0, -0.3874)
ob_cube_001.delta_scale = (0.4178, 0.915, 0.2162)
ob_cube_001.lineart.crease_threshold = 0.0
ob_cube_002.location = (25.38, 36.18, 0.6491)
ob_cube_002.scale = (30.0, 30.0, 30.0)
ob_cube_002.delta_location = (-1.864, -0.3384, 0.2875)
ob_cube_002.delta_rotation_euler = (0.0, -0.0, -0.3874)
ob_cube_002.delta_scale = (0.4178, 0.915, 0.2162)
ob_cube_002.lineart.crease_threshold = 0.0
ob_cube_003.location = (-4.034, 51.99, 0.6955)
ob_cube_003.scale = (30.0, 30.0, 30.0)
ob_cube_003.delta_location = (-2.779, 0.4569, 0.286)
ob_cube_003.delta_rotation_euler = (0.0, -0.0, -0.3874)
ob_cube_003.delta_scale = (0.4178, 0.915, 0.2162)
ob_cube_003.lineart.crease_threshold = 0.0
ob_cube_004.location = (-33.82, 68.55, 0.7559)
ob_cube_004.scale = (30.0, 30.0, 30.0)
ob_cube_004.delta_location = (-3.811, 1.016, 0.2841)
ob_cube_004.delta_rotation_euler = (0.0, -0.0, -0.3874)
ob_cube_004.delta_scale = (0.4178, 0.915, 0.2162)
ob_cube_004.lineart.crease_threshold = 0.0
ob_cube_005.location = (114.3, -17.85, 0.6355)
ob_cube_005.scale = (30.0, 30.0, 30.0)
ob_cube_005.delta_location = (1.302, -1.941, 0.3011)
ob_cube_005.delta_rotation_euler = (0.0, -0.0, -0.3874)
ob_cube_005.delta_scale = (0.4178, 0.915, 0.2162)
ob_cube_005.lineart.crease_threshold = 0.0
ob_cube_006.location = (28.78, -71.2, 0.5922)
ob_cube_006.scale = (30.0, 30.0, 30.0)
ob_cube_006.delta_location = (-2.261, -3.564, 0.3443)
ob_cube_006.delta_rotation_euler = (0.0, -0.0, -0.3874)
ob_cube_006.delta_scale = (0.4178, 0.915, 0.2162)
ob_cube_006.lineart.crease_threshold = 0.0
ob_cube_007.location = (-13.61, -29.12, 0.5922)
ob_cube_007.scale = (30.0, 30.0, 30.0)
ob_cube_007.delta_location = (-3.397, -2.927, 0.3443)
ob_cube_007.delta_rotation_euler = (0.0, -0.0, -0.3874)
ob_cube_007.delta_scale = (0.4178, 0.915, 0.2162)
ob_cube_007.lineart.crease_threshold = 0.0
ob_cube_008.location = (-41.33, -29.86, 0.8314)
ob_cube_008.scale = (30.0, 30.0, 30.0)
ob_cube_008.delta_location = (-4.068, -2.395, 0.3079)
ob_cube_008.delta_rotation_euler = (0.0, -0.0, -0.3874)
ob_cube_008.delta_scale = (0.4178, 0.915, 0.2162)
ob_cube_008.lineart.crease_threshold = 0.0
ob_cube_009.location = (-13.66, -65.47, 0.5922)
ob_cube_009.scale = (30.0, 30.0, 30.0)
ob_cube_009.delta_location = (-3.468, -4.027, 0.3443)
ob_cube_009.delta_rotation_euler = (0.0, -0.0, -0.3874)
ob_cube_009.delta_scale = (0.4178, 0.915, 0.2162)
ob_cube_009.lineart.crease_threshold = 0.0
ob_cube_010.location = (-57.57, -72.83, 0.6287)
ob_cube_010.scale = (30.0, 30.0, 30.0)
ob_cube_010.delta_location = (-3.996, -3.292, 0.3079)
ob_cube_010.delta_rotation_euler = (0.0, -0.0, -0.3874)
ob_cube_010.delta_scale = (0.4178, 0.915, 0.2162)
ob_cube_010.lineart.crease_threshold = 0.0
ob_cube_011.location = (-63.17, 85.29, 0.7566)
ob_cube_011.scale = (30.0, 30.0, 30.0)
ob_cube_011.delta_location = (-4.823, 1.596, 0.2841)
ob_cube_011.delta_rotation_euler = (0.0, -0.0, -0.3874)
ob_cube_011.delta_scale = (0.4178, 0.915, 0.2162)
ob_cube_011.lineart.crease_threshold = 0.0
ob_cube_013.location = (-71.87, -45.1, 0.6297)
ob_cube_013.scale = (30.0, 30.0, 30.0)
ob_cube_013.delta_location = (-5.122, -2.92, 0.3069)
ob_cube_013.delta_rotation_euler = (0.0, -0.0, -0.3874)
ob_cube_013.delta_scale = (0.4178, 0.915, 0.2162)
ob_cube_013.lineart.crease_threshold = 0.0
ob_cube_012.location = (-106.4, -1.25, 0.9366)
ob_cube_012.scale = (30.0, 30.0, 30.0)
ob_cube_012.lineart.crease_threshold = 0.0

# ---- collection membership
col_collection.objects.link(ob_empty)
col_collection.objects.link(ob_plane)
col_collection.objects.link(ob_cube)
col_collection.objects.link(ob_cube_001)
col_collection.objects.link(ob_cube_002)
col_collection.objects.link(ob_cube_003)
col_collection.objects.link(ob_cube_004)
col_collection.objects.link(ob_cube_005)
col_collection.objects.link(ob_cube_006)
col_collection.objects.link(ob_cube_007)
col_collection.objects.link(ob_cube_008)
col_collection.objects.link(ob_cube_009)
col_collection.objects.link(ob_cube_010)
col_collection.objects.link(ob_cube_011)
col_collection.objects.link(ob_cube_013)
col_collection.objects.link(ob_cube_012)

# ---- scene / render settings (as saved in the file)
scene.frame_start = 1; scene.frame_end = 250; scene.frame_set(0)
scene.render.engine = 'BLENDER_EEVEE_NEXT'
scene.cycles.use_denoising = False
scene.cycles.samples = 128
scene.cycles.sampling_pattern = 'TABULATED_SOBOL'
scene.cycles.use_adaptive_sampling = False
scene.cycles.use_light_tree = False
scene.view_settings.view_transform = 'Filmic'
bpy.context.view_layer.update()

# ---- added for rendering (the .blend has no active camera and no usable light): camera, sun
cam_auto = bpy.data.cameras.new('AutoCamera')
cam_auto.lens = 50.0
cam_auto.sensor_width = 36.0
cam_auto.clip_end = 8055.35
ob_auto_camera = bpy.data.objects.new('AutoCamera', cam_auto)
scene.collection.objects.link(ob_auto_camera)
ob_auto_camera.location = (434.95, -563.039, 368.133)
ob_auto_camera.rotation_euler = (1.09748, -7.21219e-08, 0.694738)
scene.camera = ob_auto_camera
light_auto_sun = bpy.data.lights.new('AutoSun', 'SUN')
light_auto_sun.energy = 3.0
light_auto_sun.angle = 0.0523599
ob_auto_sun = bpy.data.objects.new('AutoSun', light_auto_sun)
scene.collection.objects.link(ob_auto_sun)
ob_auto_sun.rotation_euler = (0.872665, 0.174533, 0.523599)
bpy.context.view_layer.update()
